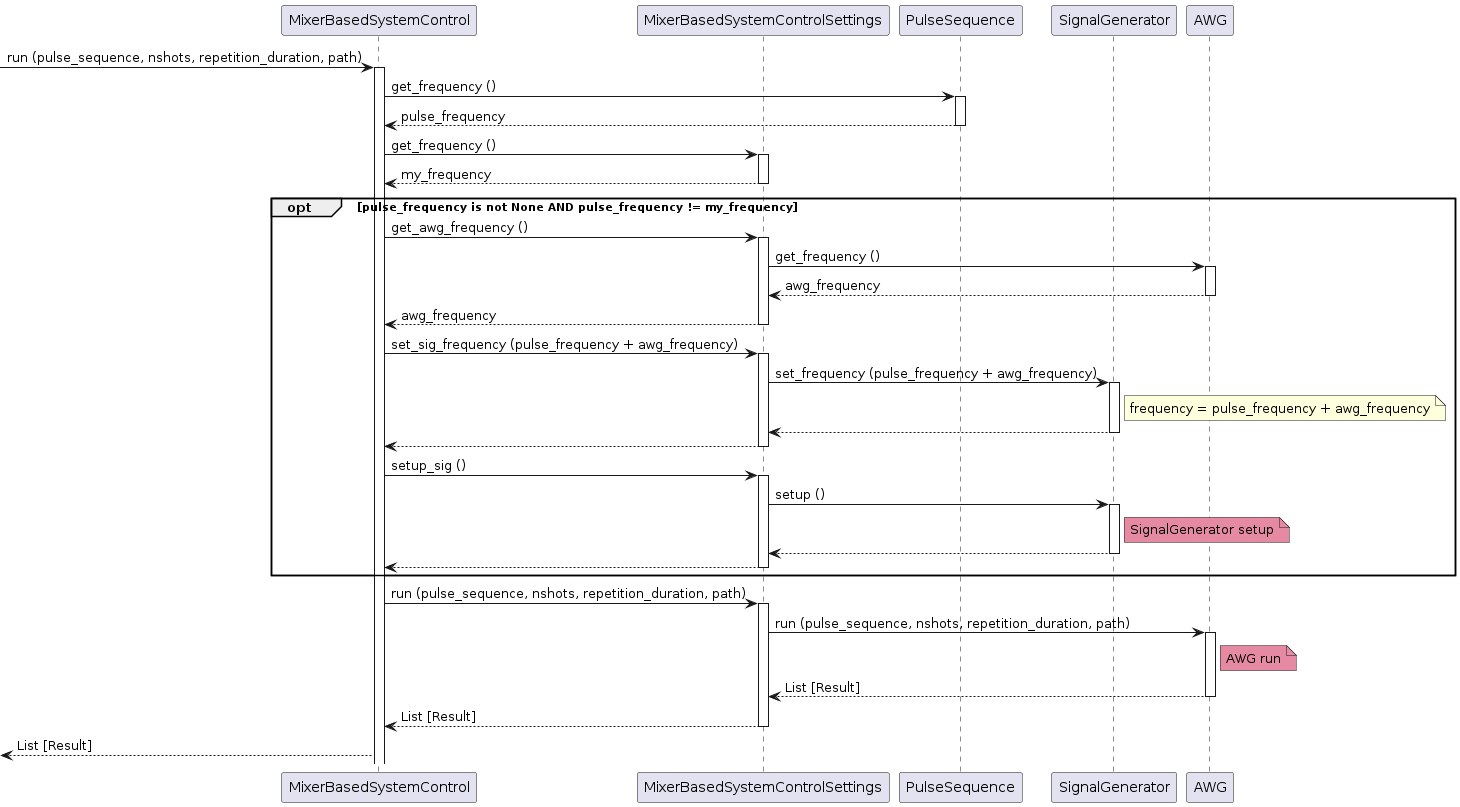

The diagram above was rendered by PlantUML. Its source (embedded in the PNG):
@startuml

participant MixerBasedSystemControl as mix
participant MixerBasedSystemControlSettings as mixset
participant PulseSequence as pulseseq
participant SignalGenerator as sig
participant AWG as awg

[-> mix ++: run (pulse_sequence, nshots, repetition_duration, path)
mix -> pulseseq ++: get_frequency ()
return pulse_frequency
mix -> mixset ++: get_frequency ()
return my_frequency
opt pulse_frequency is not None AND pulse_frequency != my_frequency
    mix -> mixset ++: get_awg_frequency ()
    mixset -> awg ++: get_frequency ()
    return awg_frequency
    return awg_frequency
    mix -> mixset ++: set_sig_frequency (pulse_frequency + awg_frequency)
    mixset -> sig ++: set_frequency (pulse_frequency + awg_frequency)
    note right of sig: frequency = pulse_frequency + awg_frequency
    return
    return
    mix -> mixset ++: setup_sig ()
    mixset -> sig ++: setup ()
    note right of sig #E68AA3: SignalGenerator setup
    return
    return
end

mix -> mixset ++: run (pulse_sequence, nshots, repetition_duration, path)
mixset -> awg ++: run (pulse_sequence, nshots, repetition_duration, path)
note right of awg #E68AA3: AWG run
return List [Result]
return List [Result]
[<-- mix: List [Result]

@enduml